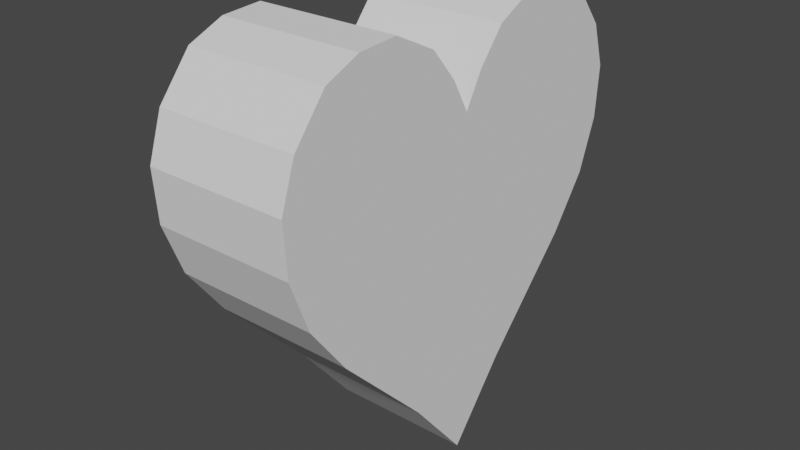 # Source: heart.blend  (saved by Blender 2.92.15; exported with 4.5.12 LTS)
import bpy
from mathutils import Matrix  # noqa: F401  (used for matrix-valued properties, if any)

bpy.ops.wm.read_factory_settings(use_empty=True)
scene = bpy.context.scene
scene.name = 'Scene'

# ---- collections
col_collection = bpy.data.collections.new('Collection'); scene.collection.children.link(col_collection)

# ---- world
world_world = bpy.data.worlds.new('World'); scene.world = world_world
world_world.use_nodes = True; world_world.node_tree.nodes.clear()
_N = world_world.node_tree.nodes; _L = world_world.node_tree.links
n0 = _N.new('ShaderNodeOutputWorld'); n0.name = 'World Output'; n0.location = (300, 300)
n1 = _N.new('ShaderNodeBackground'); n1.name = 'Background'; n1.location = (10, 300)
n1.inputs[0].default_value = (0.05088, 0.05088, 0.05088, 1.0)
_L.new(n1.outputs[0], n0.inputs[0])
n0.is_active_output = True
world_world.color = (0.05088, 0.05088, 0.05088)
world_world.use_sun_shadow = False
world_world.sun_shadow_jitter_overblur = 0.0

# ---- meshes
me_circle = bpy.data.meshes.new('Circle')
me_circle.from_pydata([(-0.03583, -0.01582, -0.025), (-0.04352, -0.03137, -0.025), (-0.0426, -0.04571, -0.025), (-0.03728, -0.05827, -0.025), (-0.02309, -0.06983, -0.025), (-0.00759, -0.075, -0.025), (0.01069, -0.0738, -0.025), (0.02897, -0.06699, -0.025), (0.04725, -0.05356, -0.025), (0.08103, -0.02094, -0.025), (-0.02459, -0.006353, -0.025), (-0.01335, -4.183e-10, -0.025), (-0.03583, 0.01582, -0.025), (-0.04352, 0.03137, -0.025), (-0.0426, 0.04571, -0.025), (-0.03728, 0.05827, -0.025), (-0.02309, 0.06983, -0.025), (-0.00759, 0.075, -0.025), (0.01069, 0.0738, -0.025), (0.02897, 0.06699, -0.025), (0.04725, 0.05356, -0.025), (0.08103, 0.02094, -0.025), (-0.02459, 0.006353, -0.025), (0.1065, -4.183e-10, -0.025), (-0.03583, -0.01582, 0.025), (-0.04352, -0.03137, 0.025), (-0.0426, -0.04571, 0.025), (-0.03728, -0.05827, 0.025), (-0.02309, -0.06983, 0.025), (-0.00759, -0.075, 0.025), (0.01069, -0.0738, 0.025), (0.02897, -0.06699, 0.025), (0.04725, -0.05356, 0.025), (0.08103, -0.02094, 0.025), (-0.02459, -0.006353, 0.025), (-0.01335, -4.183e-10, 0.025), (-0.03583, 0.01582, 0.025), (-0.04352, 0.03137, 0.025), (-0.0426, 0.04571, 0.025), (-0.03728, 0.05827, 0.025), (-0.02309, 0.06983, 0.025), (-0.00759, 0.075, 0.025), (0.01069, 0.0738, 0.025), (0.02897, 0.06699, 0.025), (0.04725, 0.05356, 0.025), (0.08103, 0.02094, 0.025), (-0.02459, 0.006353, 0.025), (0.1065, -4.183e-10, 0.025)], [], [(10, 11, 22, 12, 13, 14, 15, 16, 17, 18, 19, 20, 21, 23, 9, 8, 7, 6, 5, 4, 3, 2, 1, 0), (34, 24, 25, 26, 27, 28, 29, 30, 31, 32, 33, 47, 45, 44, 43, 42, 41, 40, 39, 38, 37, 36, 46, 35), (13, 12, 36, 37), (5, 6, 30, 29), (21, 20, 44, 45), (14, 13, 37, 38), (6, 7, 31, 30), (12, 22, 46, 36), (11, 10, 34, 35), (15, 14, 38, 39), (7, 8, 32, 31), (23, 21, 45, 47), (0, 1, 25, 24), (16, 15, 39, 40), (8, 9, 33, 32), (1, 2, 26, 25), (17, 16, 40, 41), (10, 0, 24, 34), (2, 3, 27, 26), (18, 17, 41, 42), (9, 23, 47, 33), (3, 4, 28, 27), (19, 18, 42, 43), (22, 11, 35, 46), (4, 5, 29, 28), (20, 19, 43, 44)])
_uv = me_circle.uv_layers.new(name='UVMap')
_uv.uv.foreach_set('vector', [0.0, 0.0, 0.0, 0.0, 0.0, 0.0, 0.0, 0.0, 0.0, 0.0, 0.0, 0.0, 0.0, 0.0, 0.0, 0.0, 0.0, 0.0, 0.0, 0.0, 0.0, 0.0, 0.0, 0.0, 0.0, 0.0, 0.0, 0.0, 0.0, 0.0, 0.0, 0.0, 0.0, 0.0, 0.0, 0.0, 0.0, 0.0, 0.0, 0.0, 0.0, 0.0, 0.0, 0.0, 0.0, 0.0, 0.0, 0.0, 0.0, 0.0, 0.0, 0.0, 0.0, 0.0, 0.0, 0.0, 0.0, 0.0, 0.0, 0.0, 0.0, 0.0, 0.0, 0.0, 0.0, 0.0, 0.0, 0.0, 0.0, 0.0, 0.0, 0.0, 0.0, 0.0, 0.0, 0.0, 0.0, 0.0, 0.0, 0.0, 0.0, 0.0, 0.0, 0.0, 0.0, 0.0, 0.0, 0.0, 0.0, 0.0, 0.0, 0.0, 0.0, 0.0, 0.0, 0.0, 0.0, 0.0, 0.0, 0.0, 0.0, 0.0, 0.0, 0.0, 0.0, 0.0, 0.0, 0.0, 0.0, 0.0, 0.0, 0.0, 0.0, 0.0, 0.0, 0.0, 0.0, 0.0, 0.0, 0.0, 0.0, 0.0, 0.0, 0.0, 0.0, 0.0, 0.0, 0.0, 0.0, 0.0, 0.0, 0.0, 0.0, 0.0, 0.0, 0.0, 0.0, 0.0, 0.0, 0.0, 0.0, 0.0, 0.0, 0.0, 0.0, 0.0, 0.0, 0.0, 0.0, 0.0, 0.0, 0.0, 0.0, 0.0, 0.0, 0.0, 0.0, 0.0, 0.0, 0.0, 0.0, 0.0, 0.0, 0.0, 0.0, 0.0, 0.0, 0.0, 0.0, 0.0, 0.0, 0.0, 0.0, 0.0, 0.0, 0.0, 0.0, 0.0, 0.0, 0.0, 0.0, 0.0, 0.0, 0.0, 0.0, 0.0, 0.0, 0.0, 0.0, 0.0, 0.0, 0.0, 0.0, 0.0, 0.0, 0.0, 0.0, 0.0, 0.0, 0.0, 0.0, 0.0, 0.0, 0.0, 0.0, 0.0, 0.0, 0.0, 0.0, 0.0, 0.0, 0.0, 0.0, 0.0, 0.0, 0.0, 0.0, 0.0, 0.0, 0.0, 0.0, 0.0, 0.0, 0.0, 0.0, 0.0, 0.0, 0.0, 0.0, 0.0, 0.0, 0.0, 0.0, 0.0, 0.0, 0.0, 0.0, 0.0, 0.0, 0.0, 0.0, 0.0, 0.0, 0.0, 0.0, 0.0, 0.0, 0.0, 0.0, 0.0, 0.0, 0.0, 0.0, 0.0, 0.0, 0.0, 0.0, 0.0, 0.0, 0.0, 0.0, 0.0, 0.0, 0.0, 0.0, 0.0, 0.0, 0.0, 0.0, 0.0, 0.0, 0.0, 0.0, 0.0, 0.0, 0.0, 0.0, 0.0, 0.0, 0.0, 0.0, 0.0, 0.0, 0.0, 0.0, 0.0, 0.0, 0.0])
me_circle.use_remesh_fix_poles = True
me_circle.use_remesh_preserve_attributes = False
me_circle.use_mirror_vertex_groups = False
me_circle.update()

# ---- objects
ob_circle = bpy.data.objects.new('Circle', me_circle)

# ---- transforms, parenting, visibility, modifiers, constraints
ob_circle.location = (0.0, 0.0, 0.0)
ob_circle.rotation_euler = (0.0, 1.571, 0.0)
ob_circle.lineart.crease_threshold = 0.0

# ---- collection membership
col_collection.objects.link(ob_circle)

# ---- scene / render settings (as saved in the file)
scene.frame_start = 1; scene.frame_end = 250; scene.frame_set(1)
scene.render.engine = 'BLENDER_EEVEE_NEXT'
scene.cycles.use_denoising = False
scene.cycles.samples = 128
scene.cycles.sampling_pattern = 'TABULATED_SOBOL'
scene.cycles.use_adaptive_sampling = False
scene.cycles.use_light_tree = False
scene.view_settings.view_transform = 'Filmic'
bpy.context.view_layer.update()

# ---- added for rendering (the .blend has no active camera and no usable light): camera, sun
cam_auto = bpy.data.cameras.new('AutoCamera')
cam_auto.lens = 50.0
cam_auto.sensor_width = 36.0
cam_auto.clip_end = 1000.0
ob_auto_camera = bpy.data.objects.new('AutoCamera', cam_auto)
scene.collection.objects.link(ob_auto_camera)
ob_auto_camera.location = (0.201648, -0.241978, 0.129838)
ob_auto_camera.rotation_euler = (1.09748, -7.21219e-08, 0.694738)
scene.camera = ob_auto_camera
light_auto_sun = bpy.data.lights.new('AutoSun', 'SUN')
light_auto_sun.energy = 3.0
light_auto_sun.angle = 0.0523599
ob_auto_sun = bpy.data.objects.new('AutoSun', light_auto_sun)
scene.collection.objects.link(ob_auto_sun)
ob_auto_sun.rotation_euler = (0.872665, 0.174533, 0.523599)
bpy.context.view_layer.update()
